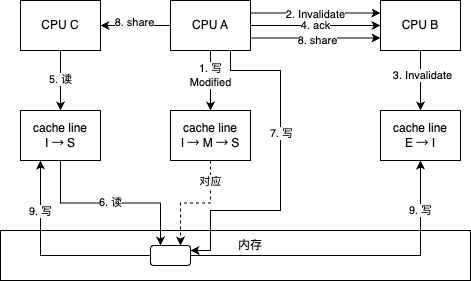

The diagram above was exported from draw.io. Its source (the exported page's mxGraphModel, read from the mxfile embedded in the PNG):
<mxGraphModel dx="1648" dy="526" grid="1" gridSize="10" guides="1" tooltips="1" connect="1" arrows="1" fold="1" page="1" pageScale="1" pageWidth="827" pageHeight="1169" math="0" shadow="0">
  <root>
    <mxCell id="0" />
    <mxCell id="1" parent="0" />
    <mxCell id="ZkpdcP9DXkd5Xc93r9DA-16" value="" style="rounded=0;whiteSpace=wrap;html=1;" vertex="1" parent="1">
      <mxGeometry x="-70" y="400" width="470" height="50" as="geometry" />
    </mxCell>
    <mxCell id="ZkpdcP9DXkd5Xc93r9DA-1" style="edgeStyle=orthogonalEdgeStyle;rounded=0;orthogonalLoop=1;jettySize=auto;html=1;exitX=0.5;exitY=1;exitDx=0;exitDy=0;" edge="1" parent="1" source="ZkpdcP9DXkd5Xc93r9DA-6" target="ZkpdcP9DXkd5Xc93r9DA-15">
      <mxGeometry relative="1" as="geometry" />
    </mxCell>
    <mxCell id="ZkpdcP9DXkd5Xc93r9DA-2" value="1. 写&lt;br&gt;Modified" style="edgeLabel;html=1;align=center;verticalAlign=middle;resizable=0;points=[];" vertex="1" connectable="0" parent="ZkpdcP9DXkd5Xc93r9DA-1">
      <mxGeometry x="-0.1667" y="-3" relative="1" as="geometry">
        <mxPoint x="3" as="offset" />
      </mxGeometry>
    </mxCell>
    <mxCell id="ZkpdcP9DXkd5Xc93r9DA-5" value="4. ack" style="edgeStyle=orthogonalEdgeStyle;rounded=0;orthogonalLoop=1;jettySize=auto;html=1;exitX=1;exitY=0.5;exitDx=0;exitDy=0;" edge="1" parent="1" source="ZkpdcP9DXkd5Xc93r9DA-6" target="ZkpdcP9DXkd5Xc93r9DA-12">
      <mxGeometry relative="1" as="geometry" />
    </mxCell>
    <mxCell id="ZkpdcP9DXkd5Xc93r9DA-28" style="edgeStyle=orthogonalEdgeStyle;rounded=0;orthogonalLoop=1;jettySize=auto;html=1;exitX=0;exitY=0.5;exitDx=0;exitDy=0;entryX=1;entryY=0.5;entryDx=0;entryDy=0;startArrow=none;startFill=0;endArrow=classic;endFill=1;" edge="1" parent="1" source="ZkpdcP9DXkd5Xc93r9DA-6" target="ZkpdcP9DXkd5Xc93r9DA-20">
      <mxGeometry relative="1" as="geometry" />
    </mxCell>
    <mxCell id="ZkpdcP9DXkd5Xc93r9DA-30" value="8. share" style="edgeLabel;html=1;align=center;verticalAlign=middle;resizable=0;points=[];" vertex="1" connectable="0" parent="ZkpdcP9DXkd5Xc93r9DA-28">
      <mxGeometry x="0.0571" y="-3" relative="1" as="geometry">
        <mxPoint as="offset" />
      </mxGeometry>
    </mxCell>
    <mxCell id="ZkpdcP9DXkd5Xc93r9DA-29" style="edgeStyle=orthogonalEdgeStyle;rounded=0;orthogonalLoop=1;jettySize=auto;html=1;exitX=1;exitY=0.75;exitDx=0;exitDy=0;entryX=0;entryY=0.75;entryDx=0;entryDy=0;startArrow=none;startFill=0;endArrow=classic;endFill=1;" edge="1" parent="1" source="ZkpdcP9DXkd5Xc93r9DA-6" target="ZkpdcP9DXkd5Xc93r9DA-12">
      <mxGeometry relative="1" as="geometry" />
    </mxCell>
    <mxCell id="ZkpdcP9DXkd5Xc93r9DA-33" value="8. share" style="edgeLabel;html=1;align=center;verticalAlign=middle;resizable=0;points=[];" vertex="1" connectable="0" parent="ZkpdcP9DXkd5Xc93r9DA-29">
      <mxGeometry x="0.0215" y="-2" relative="1" as="geometry">
        <mxPoint as="offset" />
      </mxGeometry>
    </mxCell>
    <mxCell id="ZkpdcP9DXkd5Xc93r9DA-31" style="edgeStyle=orthogonalEdgeStyle;rounded=0;orthogonalLoop=1;jettySize=auto;html=1;exitX=0.75;exitY=1;exitDx=0;exitDy=0;entryX=1;entryY=0.25;entryDx=0;entryDy=0;startArrow=none;startFill=0;endArrow=classic;endFill=1;" edge="1" parent="1" source="ZkpdcP9DXkd5Xc93r9DA-6" target="ZkpdcP9DXkd5Xc93r9DA-21">
      <mxGeometry x="0.0833" y="70" relative="1" as="geometry">
        <Array as="points">
          <mxPoint x="160" y="240" />
          <mxPoint x="210" y="240" />
          <mxPoint x="210" y="380" />
          <mxPoint x="140" y="380" />
          <mxPoint x="140" y="420" />
        </Array>
        <mxPoint as="offset" />
      </mxGeometry>
    </mxCell>
    <mxCell id="ZkpdcP9DXkd5Xc93r9DA-32" value="7. 写" style="edgeLabel;html=1;align=center;verticalAlign=middle;resizable=0;points=[];" vertex="1" connectable="0" parent="ZkpdcP9DXkd5Xc93r9DA-31">
      <mxGeometry x="-0.1382" y="1" relative="1" as="geometry">
        <mxPoint y="-14" as="offset" />
      </mxGeometry>
    </mxCell>
    <mxCell id="ZkpdcP9DXkd5Xc93r9DA-6" value="CPU A" style="rounded=0;whiteSpace=wrap;html=1;" vertex="1" parent="1">
      <mxGeometry x="100" y="170" width="80" height="50" as="geometry" />
    </mxCell>
    <mxCell id="ZkpdcP9DXkd5Xc93r9DA-7" style="edgeStyle=orthogonalEdgeStyle;rounded=0;orthogonalLoop=1;jettySize=auto;html=1;exitX=0.5;exitY=1;exitDx=0;exitDy=0;entryX=0.5;entryY=0;entryDx=0;entryDy=0;" edge="1" parent="1" source="ZkpdcP9DXkd5Xc93r9DA-12" target="ZkpdcP9DXkd5Xc93r9DA-19">
      <mxGeometry relative="1" as="geometry" />
    </mxCell>
    <mxCell id="ZkpdcP9DXkd5Xc93r9DA-8" value="3. Invalidate" style="edgeLabel;html=1;align=center;verticalAlign=middle;resizable=0;points=[];" vertex="1" connectable="0" parent="ZkpdcP9DXkd5Xc93r9DA-7">
      <mxGeometry x="-0.1833" y="2" relative="1" as="geometry">
        <mxPoint as="offset" />
      </mxGeometry>
    </mxCell>
    <mxCell id="ZkpdcP9DXkd5Xc93r9DA-10" style="edgeStyle=orthogonalEdgeStyle;rounded=0;orthogonalLoop=1;jettySize=auto;html=1;exitX=0;exitY=0.25;exitDx=0;exitDy=0;entryX=1;entryY=0.25;entryDx=0;entryDy=0;startArrow=classic;startFill=1;endArrow=none;endFill=0;" edge="1" parent="1" source="ZkpdcP9DXkd5Xc93r9DA-12" target="ZkpdcP9DXkd5Xc93r9DA-6">
      <mxGeometry relative="1" as="geometry" />
    </mxCell>
    <mxCell id="ZkpdcP9DXkd5Xc93r9DA-11" value="2. Invalidate" style="edgeLabel;html=1;align=center;verticalAlign=middle;resizable=0;points=[];" vertex="1" connectable="0" parent="ZkpdcP9DXkd5Xc93r9DA-10">
      <mxGeometry x="-0.0154" y="1" relative="1" as="geometry">
        <mxPoint x="-1" as="offset" />
      </mxGeometry>
    </mxCell>
    <mxCell id="ZkpdcP9DXkd5Xc93r9DA-12" value="CPU B" style="rounded=0;whiteSpace=wrap;html=1;" vertex="1" parent="1">
      <mxGeometry x="310" y="170" width="80" height="50" as="geometry" />
    </mxCell>
    <mxCell id="ZkpdcP9DXkd5Xc93r9DA-22" style="edgeStyle=orthogonalEdgeStyle;rounded=0;orthogonalLoop=1;jettySize=auto;html=1;exitX=0.5;exitY=1;exitDx=0;exitDy=0;entryX=0.75;entryY=0;entryDx=0;entryDy=0;startArrow=none;startFill=0;endArrow=classic;endFill=1;dashed=1;" edge="1" parent="1" source="ZkpdcP9DXkd5Xc93r9DA-15" target="ZkpdcP9DXkd5Xc93r9DA-21">
      <mxGeometry relative="1" as="geometry" />
    </mxCell>
    <mxCell id="ZkpdcP9DXkd5Xc93r9DA-23" value="对应" style="edgeLabel;html=1;align=center;verticalAlign=middle;resizable=0;points=[];" vertex="1" connectable="0" parent="ZkpdcP9DXkd5Xc93r9DA-22">
      <mxGeometry x="-0.4174" y="1" relative="1" as="geometry">
        <mxPoint x="-1" y="-13" as="offset" />
      </mxGeometry>
    </mxCell>
    <mxCell id="ZkpdcP9DXkd5Xc93r9DA-15" value="cache line&lt;br&gt;I → M → S" style="rounded=0;whiteSpace=wrap;html=1;" vertex="1" parent="1">
      <mxGeometry x="100" y="280" width="80" height="50" as="geometry" />
    </mxCell>
    <mxCell id="ZkpdcP9DXkd5Xc93r9DA-19" value="cache line&lt;br&gt;E → I" style="rounded=0;whiteSpace=wrap;html=1;" vertex="1" parent="1">
      <mxGeometry x="310" y="280" width="80" height="50" as="geometry" />
    </mxCell>
    <mxCell id="ZkpdcP9DXkd5Xc93r9DA-25" style="edgeStyle=orthogonalEdgeStyle;rounded=0;orthogonalLoop=1;jettySize=auto;html=1;exitX=0.5;exitY=1;exitDx=0;exitDy=0;entryX=0.5;entryY=0;entryDx=0;entryDy=0;startArrow=none;startFill=0;endArrow=classic;endFill=1;" edge="1" parent="1" source="ZkpdcP9DXkd5Xc93r9DA-20" target="ZkpdcP9DXkd5Xc93r9DA-24">
      <mxGeometry relative="1" as="geometry" />
    </mxCell>
    <mxCell id="ZkpdcP9DXkd5Xc93r9DA-27" value="5. 读" style="edgeLabel;html=1;align=center;verticalAlign=middle;resizable=0;points=[];" vertex="1" connectable="0" parent="ZkpdcP9DXkd5Xc93r9DA-25">
      <mxGeometry x="-0.05" relative="1" as="geometry">
        <mxPoint as="offset" />
      </mxGeometry>
    </mxCell>
    <mxCell id="ZkpdcP9DXkd5Xc93r9DA-20" value="CPU C" style="rounded=0;whiteSpace=wrap;html=1;" vertex="1" parent="1">
      <mxGeometry x="-50" y="170" width="80" height="50" as="geometry" />
    </mxCell>
    <mxCell id="ZkpdcP9DXkd5Xc93r9DA-34" style="edgeStyle=orthogonalEdgeStyle;rounded=0;orthogonalLoop=1;jettySize=auto;html=1;exitX=0;exitY=0.5;exitDx=0;exitDy=0;entryX=0.25;entryY=1;entryDx=0;entryDy=0;startArrow=none;startFill=0;endArrow=classic;endFill=1;" edge="1" parent="1" source="ZkpdcP9DXkd5Xc93r9DA-21" target="ZkpdcP9DXkd5Xc93r9DA-24">
      <mxGeometry relative="1" as="geometry" />
    </mxCell>
    <mxCell id="ZkpdcP9DXkd5Xc93r9DA-36" value="9. 写" style="edgeLabel;html=1;align=center;verticalAlign=middle;resizable=0;points=[];" vertex="1" connectable="0" parent="ZkpdcP9DXkd5Xc93r9DA-34">
      <mxGeometry x="0.4549" relative="1" as="geometry">
        <mxPoint y="-6" as="offset" />
      </mxGeometry>
    </mxCell>
    <mxCell id="ZkpdcP9DXkd5Xc93r9DA-35" style="edgeStyle=orthogonalEdgeStyle;rounded=0;orthogonalLoop=1;jettySize=auto;html=1;exitX=1;exitY=0.5;exitDx=0;exitDy=0;startArrow=none;startFill=0;endArrow=classic;endFill=1;entryX=0.5;entryY=1;entryDx=0;entryDy=0;" edge="1" parent="1" source="ZkpdcP9DXkd5Xc93r9DA-21" target="ZkpdcP9DXkd5Xc93r9DA-19">
      <mxGeometry relative="1" as="geometry">
        <mxPoint x="250" y="360" as="targetPoint" />
      </mxGeometry>
    </mxCell>
    <mxCell id="ZkpdcP9DXkd5Xc93r9DA-37" value="9. 写" style="edgeLabel;html=1;align=center;verticalAlign=middle;resizable=0;points=[];" vertex="1" connectable="0" parent="ZkpdcP9DXkd5Xc93r9DA-35">
      <mxGeometry x="0.0642" y="2" relative="1" as="geometry">
        <mxPoint x="57" y="-43" as="offset" />
      </mxGeometry>
    </mxCell>
    <mxCell id="ZkpdcP9DXkd5Xc93r9DA-21" value="" style="rounded=1;whiteSpace=wrap;html=1;" vertex="1" parent="1">
      <mxGeometry x="80" y="415" width="40" height="20" as="geometry" />
    </mxCell>
    <mxCell id="ZkpdcP9DXkd5Xc93r9DA-26" value="6. 读" style="edgeStyle=orthogonalEdgeStyle;rounded=0;orthogonalLoop=1;jettySize=auto;html=1;exitX=0.5;exitY=1;exitDx=0;exitDy=0;entryX=0.25;entryY=0;entryDx=0;entryDy=0;startArrow=none;startFill=0;endArrow=classic;endFill=1;" edge="1" parent="1" source="ZkpdcP9DXkd5Xc93r9DA-24" target="ZkpdcP9DXkd5Xc93r9DA-21">
      <mxGeometry relative="1" as="geometry" />
    </mxCell>
    <mxCell id="ZkpdcP9DXkd5Xc93r9DA-24" value="cache line&lt;br&gt;I → S" style="rounded=0;whiteSpace=wrap;html=1;" vertex="1" parent="1">
      <mxGeometry x="-50" y="280" width="80" height="50" as="geometry" />
    </mxCell>
    <mxCell id="ZkpdcP9DXkd5Xc93r9DA-39" value="内存" style="text;html=1;strokeColor=none;fillColor=none;align=center;verticalAlign=middle;whiteSpace=wrap;rounded=0;" vertex="1" parent="1">
      <mxGeometry x="150" y="400" width="60" height="30" as="geometry" />
    </mxCell>
  </root>
</mxGraphModel>